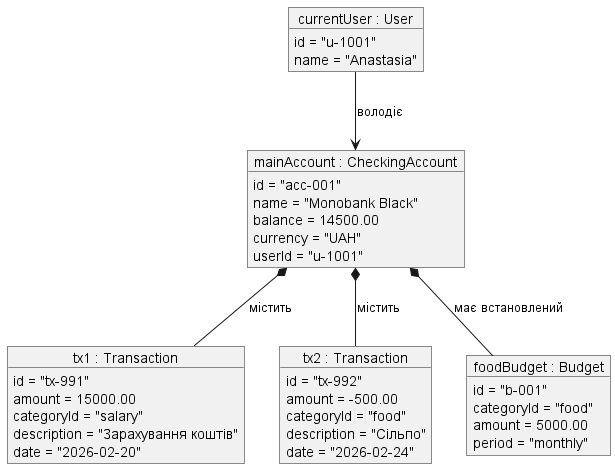

The diagram above was rendered by PlantUML. Its source (embedded in the PNG):
@startuml
skinparam objectAttributeIconSize 0

object "currentUser : User" as user {
  id = "u-1001"
  name = "Anastasia"
}

object "mainAccount : CheckingAccount" as acc {
  id = "acc-001"
  name = "Monobank Black"
  balance = 14500.00
  currency = "UAH"
  userId = "u-1001"
}

object "tx1 : Transaction" as tx1 {
  id = "tx-991"
  amount = 15000.00
  categoryId = "salary"
  description = "Зарахування коштів"
  date = "2026-02-20"
}

object "tx2 : Transaction" as tx2 {
  id = "tx-992"
  amount = -500.00
  categoryId = "food"
  description = "Сільпо"
  date = "2026-02-24"
}

object "foodBudget : Budget" as budget {
  id = "b-001"
  categoryId = "food"
  amount = 5000.00
  period = "monthly"
}

' Зв'язки між конкретними об'єктами (Links)
user --> acc : володіє
acc *-- tx1 : містить
acc *-- tx2 : містить
acc *-- budget : має встановлений

@enduml